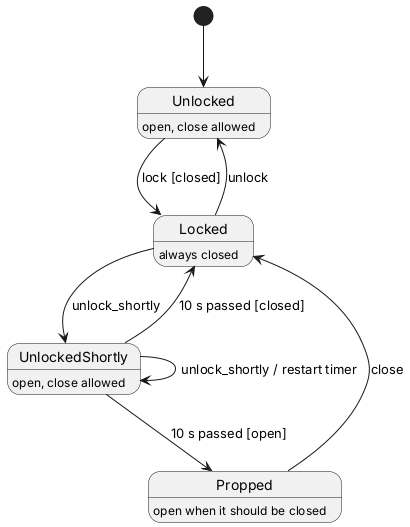

The diagram above was rendered by PlantUML. Its source (embedded in the PNG):
@startuml
'https://plantuml.com/state-diagram
hide empty description

[*] --> Unlocked
Unlocked --> Locked : lock [closed]
Locked --> Unlocked : unlock
Locked --> UnlockedShortly : unlock_shortly
UnlockedShortly --> UnlockedShortly : unlock_shortly / restart timer
UnlockedShortly --> Locked : 10 s passed [closed]
UnlockedShortly --> Propped : 10 s passed [open]
Propped --> Locked : close

Unlocked : open, close allowed
UnlockedShortly : open, close allowed
Locked : always closed
Propped : open when it should be closed
@enduml